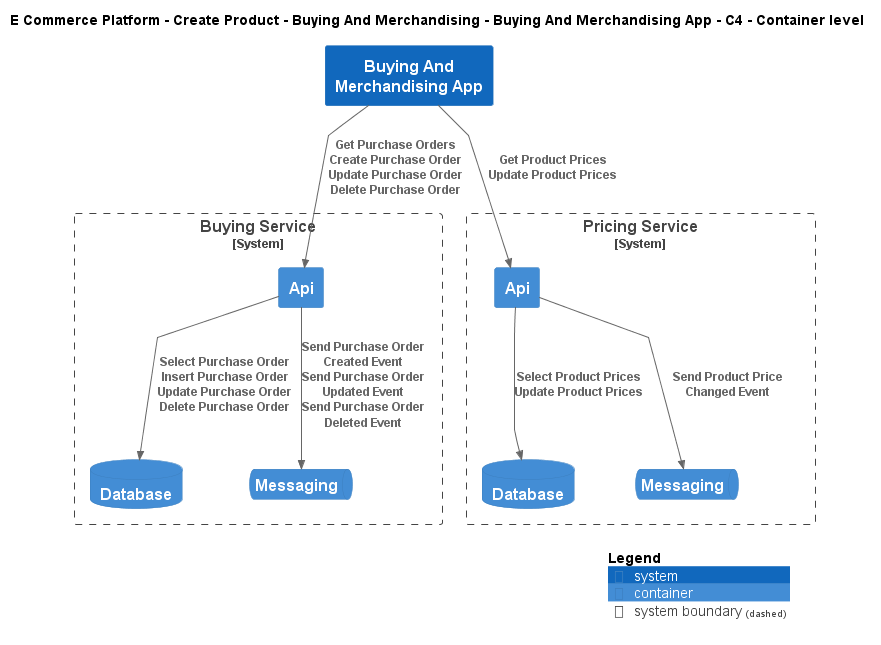

The diagram above was rendered by PlantUML. Its source (embedded in the PNG):
@startuml
!include ..\..\..\..\..\.c4s\C4_Container.puml

AddElementTag("c4interflow:lifecycle:new", $bgColor=green, $fontColor=#ffffff, $borderColor=green, $shadowing="False")
AddElementTag("c4interflow:lifecycle:changed", $bgColor=orange, $fontColor=#ffffff, $borderColor=orange, $shadowing="False")
AddElementTag("c4interflow:lifecycle:removed", $bgColor=red, $fontColor=#ffffff, $borderColor=red, $shadowing="False")

AddRelTag("c4interflow:lifecycle:new", $textColor=green, $lineColor=green)
AddRelTag("c4interflow:lifecycle:changed", $textColor=orange, $lineColor=orange)
AddRelTag("c4interflow:lifecycle:removed", $textColor=red, $lineColor=red)

SHOW_PERSON_PORTRAIT()
LAYOUT_TOP_DOWN()

skinparam linetype polyline

title E Commerce Platform - Create Product - Buying And Merchandising - Buying And Merchandising App - C4 - Container level

System(ECommercePlatform.CreateProduct.BuyingAndMerchandising.SoftwareSystems.BuyingAndMerchandisingApp, "Buying And Merchandising App", "")

System_Boundary(ECommercePlatform.CreateProduct.BuyingAndMerchandising.SoftwareSystems.BuyingService, "Buying Service") {
    Container(ECommercePlatform.CreateProduct.BuyingAndMerchandising.SoftwareSystems.BuyingService.Containers.Api, "Api", "", "")
    ContainerDb(ECommercePlatform.CreateProduct.BuyingAndMerchandising.SoftwareSystems.BuyingService.Containers.Database, "Database", "", "")
    ContainerQueue(ECommercePlatform.CreateProduct.BuyingAndMerchandising.SoftwareSystems.BuyingService.Containers.Messaging, "Messaging", "", "")
}

System_Boundary(ECommercePlatform.CreateProduct.PriceManagement.SoftwareSystems.PricingService, "Pricing Service") {
    Container(ECommercePlatform.CreateProduct.PriceManagement.SoftwareSystems.PricingService.Containers.Api, "Api", "", "")
    ContainerDb(ECommercePlatform.CreateProduct.PriceManagement.SoftwareSystems.PricingService.Containers.Database, "Database", "", "")
    ContainerQueue(ECommercePlatform.CreateProduct.PriceManagement.SoftwareSystems.PricingService.Containers.Messaging, "Messaging", "", "")
}

Rel(ECommercePlatform.CreateProduct.BuyingAndMerchandising.SoftwareSystems.BuyingAndMerchandisingApp, ECommercePlatform.CreateProduct.BuyingAndMerchandising.SoftwareSystems.BuyingService.Containers.Api, "Get Purchase Orders\nCreate Purchase Order\nUpdate Purchase Order\nDelete Purchase Order")
Rel(ECommercePlatform.CreateProduct.BuyingAndMerchandising.SoftwareSystems.BuyingService.Containers.Api, ECommercePlatform.CreateProduct.BuyingAndMerchandising.SoftwareSystems.BuyingService.Containers.Database, "Select Purchase Order\nInsert Purchase Order\nUpdate Purchase Order\nDelete Purchase Order")
Rel(ECommercePlatform.CreateProduct.BuyingAndMerchandising.SoftwareSystems.BuyingService.Containers.Api, ECommercePlatform.CreateProduct.BuyingAndMerchandising.SoftwareSystems.BuyingService.Containers.Messaging, "Send Purchase Order Created Event\nSend Purchase Order Updated Event\nSend Purchase Order Deleted Event")
Rel(ECommercePlatform.CreateProduct.BuyingAndMerchandising.SoftwareSystems.BuyingAndMerchandisingApp, ECommercePlatform.CreateProduct.PriceManagement.SoftwareSystems.PricingService.Containers.Api, "Get Product Prices\nUpdate Product Prices")
Rel(ECommercePlatform.CreateProduct.PriceManagement.SoftwareSystems.PricingService.Containers.Api, ECommercePlatform.CreateProduct.PriceManagement.SoftwareSystems.PricingService.Containers.Database, "Select Product Prices\nUpdate Product Prices")
Rel(ECommercePlatform.CreateProduct.PriceManagement.SoftwareSystems.PricingService.Containers.Api, ECommercePlatform.CreateProduct.PriceManagement.SoftwareSystems.PricingService.Containers.Messaging, "Send Product Price Changed Event")


SHOW_LEGEND()
@enduml